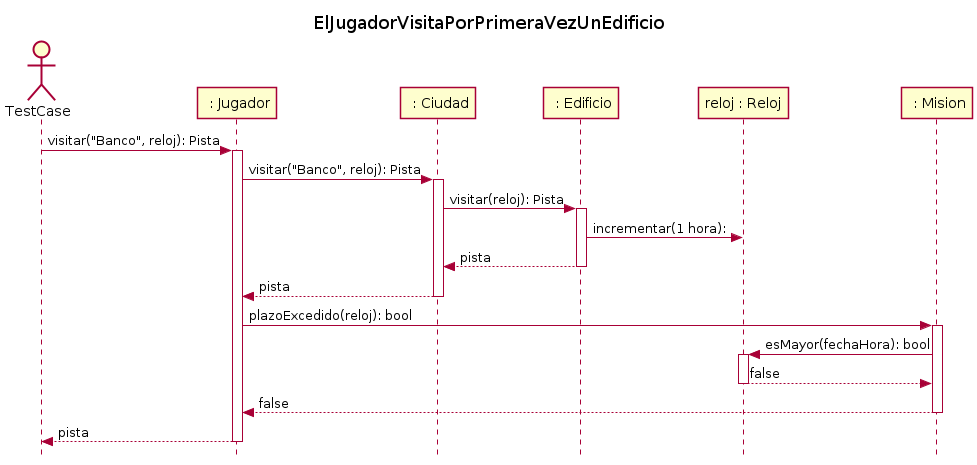

The diagram above was rendered by PlantUML. Its source (embedded in the PNG):
@startuml
skinparam style strictuml
title:  ElJugadorVisitaPorPrimeraVezUnEdificio
actor TestCase

participant " : Jugador" as jugador
participant " : Ciudad" as ciudad
participant " : Edificio" as banco
participant "reloj : Reloj" as reloj
participant " : Mision" as mision

TestCase -> jugador: visitar("Banco", reloj): Pista
activate jugador
jugador -> ciudad: visitar("Banco", reloj): Pista
activate ciudad
ciudad -> banco: visitar(reloj): Pista
activate banco
banco -> reloj: incrementar(1 hora):
return pista
return pista
jugador -> mision: plazoExcedido(reloj): bool
activate mision
mision -> reloj: esMayor(fechaHora): bool
activate reloj
return false
return false
return pista

@enduml